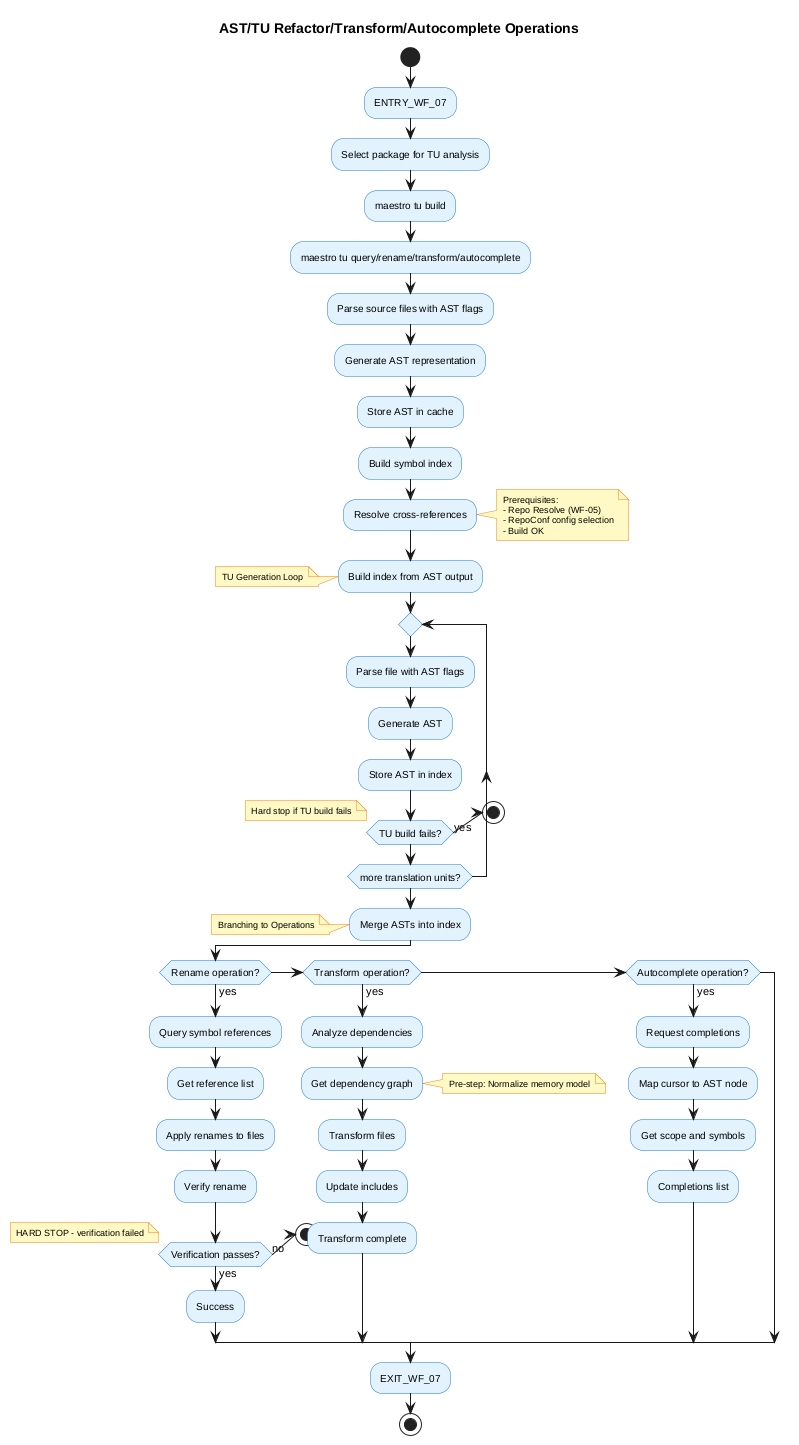

The diagram above was rendered by PlantUML. Its source (embedded in the PNG):
@startuml
!include _shared.puml

title AST/TU Refactor/Transform/Autocomplete Operations

start
:ENTRY_WF_07;

:Select package for TU analysis;
:maestro tu build;
:maestro tu query/rename/transform/autocomplete;

:Parse source files with AST flags;
:Generate AST representation;

:Store AST in cache;
:Build symbol index;
:Resolve cross-references;

note right
  Prerequisites:
  - Repo Resolve (WF-05)
  - RepoConf config selection
  - Build OK
end note

:Build index from AST output;

note left: TU Generation Loop
repeat
  :Parse file with AST flags;
  :Generate AST;
  :Store AST in index;
  if (TU build fails?) then (yes)
    note right: Hard stop if TU build fails
    stop
  endif
repeat while (more translation units?)

:Merge ASTs into index;

note left: Branching to Operations
if (Rename operation?) then (yes)
  :Query symbol references;
  :Get reference list;
  :Apply renames to files;
  :Verify rename;
  if (Verification passes?) then (yes)
    :Success;
  else (no)
    note right: HARD STOP - verification failed
    stop
  endif
elseif (Transform operation?) then (yes)
  :Analyze dependencies;
  :Get dependency graph;
  note right: Pre-step: Normalize memory model
  :Transform files;
  :Update includes;
  :Transform complete;
elseif (Autocomplete operation?) then (yes)
  :Request completions;
  :Map cursor to AST node;
  :Get scope and symbols;
  :Completions list;
endif

note right
  All operations have hard stops
  for TU build failures,
  symbol ambiguities,
  and verification failures
end note

:EXIT_WF_07;
stop

@enduml